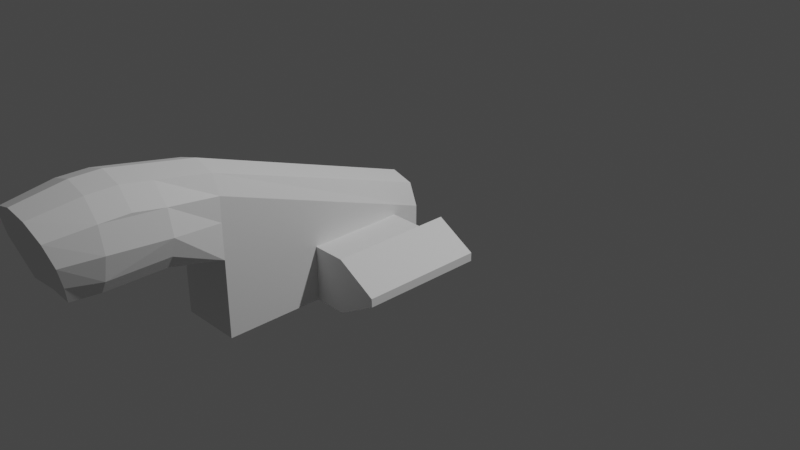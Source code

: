 # Source: 144cockpit.blend  (saved by Blender 3.1.7; exported with 4.5.12 LTS)
import bpy
from mathutils import Matrix  # noqa: F401  (used for matrix-valued properties, if any)

bpy.ops.wm.read_factory_settings(use_empty=True)
scene = bpy.context.scene
scene.name = 'Scene'

# ---- collections
col_collection = bpy.data.collections.new('Collection'); scene.collection.children.link(col_collection)
col_collider_collider = bpy.data.collections.new('collider:collider')  # instanced only; not linked into the scene

# ---- world
world_world = bpy.data.worlds.new('World'); scene.world = world_world
world_world.use_nodes = True; world_world.node_tree.nodes.clear()
_N = world_world.node_tree.nodes; _L = world_world.node_tree.links
n0 = _N.new('ShaderNodeOutputWorld'); n0.name = 'World Output'; n0.location = (300, 300)
n1 = _N.new('ShaderNodeBackground'); n1.name = 'Background'; n1.location = (10, 300)
n1.inputs[0].default_value = (0.05088, 0.05088, 0.05088, 1.0)
_L.new(n1.outputs[0], n0.inputs[0])
n0.is_active_output = True
world_world.color = (0.05088, 0.05088, 0.05088)
world_world.use_sun_shadow = False
world_world.sun_shadow_jitter_overblur = 0.0

# ---- cameras
cam_camera = bpy.data.cameras.new('Camera')
cam_camera.clip_end = 100.0
cam_camera.ortho_scale = 7.314

# ---- lights
light_light = bpy.data.lights.new('Light', 'POINT')
light_light.transmission_factor = 0.0
light_light.energy = 1000.0
light_light.shadow_soft_size = 0.1
light_light.shadow_maximum_resolution = 0.006
light_light.use_absolute_resolution = True

# ---- meshes
me_cylinder = bpy.data.meshes.new('Cylinder')
me_cylinder.from_pydata([(-1.491e-08, -3.172, 1.505), (-1.491e-08, -3.467, 1.505), (0.2271, -3.172, 1.439), (0.2271, -3.467, 1.439), (0.3933, -3.172, 1.258), (0.3933, -3.467, 1.258), (0.3143, -1.329, -0.2768), (0.4542, -3.467, 1.012), (-0.3143, -1.329, -0.2768), (0.3933, -3.467, 0.7652), (-0.6538, -0.06571, 0.2764), (0.3143, -3.467, 0.6359), (0.6538, -1.332, 0.2764), (0.6538, -0.06571, 0.2764), (0.6538, -0.06571, -0.2768), (-0.3143, -3.467, 0.6359), (-0.6538, -1.332, 0.2764), (-0.3933, -3.467, 0.7652), (0.3143, -1.332, 0.2764), (-0.4542, -3.467, 1.012), (-0.3933, -3.172, 1.258), (-0.3933, -3.467, 1.258), (-0.2271, -3.172, 1.439), (-0.2271, -3.467, 1.439), (-1.563e-08, -3.965, 1.425), (0.1944, -3.949, 1.37), (0.3366, -3.903, 1.219), (0.3887, -3.841, 1.012), (0.3366, -3.778, 0.8048), (0.269, -3.733, 0.6359), (-5.77e-08, -3.716, 0.6359), (-0.269, -3.733, 0.6359), (-0.3366, -3.778, 0.8048), (-0.3887, -3.841, 1.012), (-0.3366, -3.903, 1.219), (-0.1944, -3.949, 1.37), (-0.3143, -1.332, 0.2764), (0.2271, -2.864, 1.383), (0.3933, -2.864, 1.203), (0.4542, -2.864, 0.9564), (0.3933, -2.864, 0.7652), (0.3143, -2.864, 0.6359), (0.6538, -1.329, -0.2768), (-0.3143, -2.864, 0.6359), (-0.3933, -2.864, 0.7652), (-0.4542, -2.864, 0.9564), (-0.3933, -2.864, 1.203), (-0.2271, -2.864, 1.383), (-1.491e-08, -2.321, 1.347), (0.2271, -2.321, 1.281), (0.3134, -2.321, 1.1), (0.3134, -2.321, 0.8539), (0.3143, -2.321, 0.5011), (-1.064, -0.06571, 0.04268), (-0.3143, -2.321, 0.5011), (-0.6538, -1.329, -0.2768), (1.064, -0.06571, -0.04305), (-0.3143, -2.321, 0.8539), (-0.3143, -2.321, 1.1), (-0.2271, -2.321, 1.281), (-1.491e-08, -0.06571, 0.5628), (0.2271, -0.06571, 0.4967), (0.3143, -0.06571, 0.2764), (1.064, -1.332, 0.04268), (1.064, -1.329, -0.04305), (0.3143, -0.06571, -0.3831), (-0.3143, -0.06571, -0.3831), (-1.064, -1.332, 0.04268), (-0.3143, -0.06571, 0.2764), (-1.064, -1.329, -0.04305), (1.064, -0.06571, 0.04268), (-0.2271, -0.06571, 0.4967), (0.3143, -2.316, -0.2768), (-0.3143, -2.316, -0.2768), (-0.6538, -0.06571, -0.2768), (-1.064, -0.06571, -0.04305), (0.6538, -0.3569, 0.2764), (0.3143, -0.3569, 0.2764), (0.6538, -0.3556, -0.2768), (0.3143, -0.3556, -0.2768), (-0.6538, -0.3569, 0.2764), (-0.3143, -0.3569, 0.2764), (-0.6538, -0.3556, -0.2768), (-0.3143, -0.3556, -0.2768)], [], [(0, 2, 3, 1), (2, 4, 5, 3), (20, 21, 19, 45, 46), (19, 17, 44, 45), (17, 15, 43, 44), (11, 9, 40, 41), (41, 52, 54, 43), (8, 55, 16, 36), (7, 5, 4, 38, 39), (51, 50, 62, 77, 18, 52), (9, 28, 27, 7), (20, 22, 23, 21), (22, 0, 1, 23), (2, 37, 38, 4), (25, 26, 27, 28, 29, 30, 31, 32, 33, 34, 35, 24), (1, 24, 35, 23), (3, 25, 24, 1), (7, 27, 26, 5), (23, 35, 34, 21), (5, 26, 25, 3), (21, 34, 33, 19), (19, 33, 32, 17), (17, 32, 31, 15), (83, 82, 55, 8), (13, 70, 63, 12, 76), (11, 29, 28, 9), (38, 50, 51, 39), (8, 36, 54, 73), (18, 12, 42, 6), (14, 56, 70, 13), (10, 53, 75, 74), (42, 64, 56, 14, 78), (16, 67, 53, 10, 80), (55, 69, 67, 16), (37, 2, 0, 48, 49), (9, 7, 39, 40), (52, 18, 6, 72), (20, 46, 47, 22), (77, 76, 12, 18), (45, 57, 58, 46), (39, 51, 52, 40), (46, 58, 59, 47), (74, 75, 69, 55, 82), (43, 54, 44), (40, 52, 41), (37, 49, 50, 38), (44, 54, 57, 45), (11, 41, 43, 15, 31, 30, 29), (0, 22, 47, 59, 48), (63, 70, 56, 64), (58, 68, 71, 59), (48, 60, 61, 49), (68, 58, 57, 54, 36, 81), (59, 71, 60, 48), (49, 61, 62, 50), (79, 65, 66, 83), (75, 53, 67, 69), (12, 63, 64, 42), (52, 72, 73, 54), (60, 71, 68, 62, 61), (6, 42, 78, 79), (36, 16, 80, 81), (72, 6, 79, 83, 8, 73), (81, 83, 66, 68), (82, 83, 81, 80), (80, 10, 74, 82), (77, 79, 78, 76), (76, 78, 14, 13), (62, 65, 79, 77)])
_uv = me_cylinder.uv_layers.new(name='UVMap')
_uv.uv.foreach_set('vector', [1.0, 0.5, 0.9167, 0.5, 0.9167, 1.0, 1.0, 1.0, 0.9167, 0.5, 0.8333, 0.5, 0.8333, 1.0, 0.9167, 1.0, 0.1667, 0.5, 0.1667, 1.0, 0.25, 1.0, 0.25, 0.5, 0.1667, 0.5, 0.25, 1.0, 0.3333, 1.0, 0.3333, 0.5, 0.25, 0.5, 0.3333, 1.0, 0.4167, 1.0, 0.4167, 0.5, 0.3333, 0.5, 0.5833, 1.0, 0.6667, 1.0, 0.6667, 0.5, 0.5833, 0.5, 0.5833, 0.5, 0.5833, 0.5, 0.5, 0.5, 0.4167, 0.5, 0.4167, 0.5, 0.4167, 0.5, 0.3333, 0.5, 0.3333, 0.5, 0.75, 1.0, 0.8333, 1.0, 0.8333, 0.5, 0.8333, 0.5, 0.75, 0.5, 0.75, 0.5, 0.8333, 0.5, 0.8333, 0.5, 0.7708, 0.5, 0.7083, 0.5, 0.5833, 0.5, 0.6667, 1.0, 0.6667, 1.0, 0.75, 1.0, 0.75, 1.0, 0.1667, 0.5, 0.08333, 0.5, 0.08333, 1.0, 0.1667, 1.0, 0.08333, 0.5, 7.451e-08, 0.5, 7.451e-08, 1.0, 0.08333, 1.0, 0.9167, 0.5, 0.9167, 0.5, 0.8333, 0.5, 0.8333, 0.5, 0.37, 0.4578, 0.4578, 0.37, 0.49, 0.25, 0.4578, 0.13, 0.37, 0.04215, 0.25, 0.01, 0.13, 0.04215, 0.04215, 0.13, 0.01, 0.25, 0.04215, 0.37, 0.13, 0.4578, 0.25, 0.49, 7.451e-08, 1.0, 7.451e-08, 1.0, 0.08333, 1.0, 0.08333, 1.0, 0.9167, 1.0, 0.9167, 1.0, 1.0, 1.0, 1.0, 1.0, 0.75, 1.0, 0.75, 1.0, 0.8333, 1.0, 0.8333, 1.0, 0.08333, 1.0, 0.08333, 1.0, 0.1667, 1.0, 0.1667, 1.0, 0.8333, 1.0, 0.8333, 1.0, 0.9167, 1.0, 0.9167, 1.0, 0.1667, 1.0, 0.1667, 1.0, 0.25, 1.0, 0.25, 1.0, 0.25, 1.0, 0.25, 1.0, 0.3333, 1.0, 0.3333, 1.0, 0.3333, 1.0, 0.3333, 1.0, 0.4167, 1.0, 0.4167, 1.0, 0.5, 0.5, 0.5, 0.5, 0.5, 0.5, 0.5, 0.5, 0.8333, 0.5, 0.8333, 0.5, 0.7083, 0.5, 0.7083, 0.5, 0.7708, 0.5, 0.5833, 1.0, 0.5833, 1.0, 0.6667, 1.0, 0.6667, 1.0, 0.8333, 0.5, 0.8333, 0.5, 0.75, 0.5, 0.75, 0.5, 0.4167, 0.5, 0.3333, 0.5, 0.3333, 0.5, 0.4167, 0.5, 0.7083, 0.5, 0.7083, 0.5, 0.5833, 0.5, 0.5833, 0.5, 0.87, 0.04215, 0.87, 0.04215, 0.9578, 0.13, 0.9578, 0.13, 0.5422, 0.37, 0.5422, 0.37, 0.63, 0.04215, 0.63, 0.04215, 0.5833, 0.5, 0.5833, 0.5, 0.5833, 0.5, 0.5833, 0.5, 0.5833, 0.5, 0.3333, 0.5, 0.3333, 0.5, 0.3333, 0.5, 0.3333, 0.5, 0.3333, 0.5, 0.4167, 0.5, 0.4167, 0.5, 0.3333, 0.5, 0.3333, 0.5, 0.9167, 0.5, 0.9167, 0.5, 1.0, 0.5, 1.0, 0.5, 0.9167, 0.5, 0.6667, 1.0, 0.75, 1.0, 0.75, 0.5, 0.6667, 0.5, 0.5833, 0.5, 0.7083, 0.5, 0.5833, 0.5, 0.5833, 0.5, 0.1667, 0.5, 0.1667, 0.5, 0.08333, 0.5, 0.08333, 0.5, 0.7708, 0.5, 0.7708, 0.5, 0.7083, 0.5, 0.7083, 0.5, 0.25, 0.5, 0.25, 0.5, 0.1667, 0.5, 0.1667, 0.5, 0.75, 0.5, 0.75, 0.5, 0.6667, 0.5, 0.6667, 0.5, 0.1667, 0.5, 0.1667, 0.5, 0.08333, 0.5, 0.08333, 0.5, 0.5, 0.5, 0.5, 0.5, 0.5, 0.5, 0.5, 0.5, 0.5, 0.5, 0.4167, 0.5, 0.4167, 0.5, 0.3333, 0.5, 0.6667, 0.5, 0.6667, 0.5, 0.5833, 0.5, 0.9167, 0.5, 0.9167, 0.5, 0.8333, 0.5, 0.8333, 0.5, 0.3333, 0.5, 0.3333, 0.5, 0.25, 0.5, 0.25, 0.5, 0.5833, 1.0, 0.5833, 0.5, 0.4167, 0.5, 0.4167, 1.0, 0.4167, 1.0, 0.5, 1.0, 0.5833, 1.0, 7.451e-08, 0.5, 0.08333, 0.5, 0.08333, 0.5, 0.08333, 0.5, 7.451e-08, 0.5, 0.7083, 0.5, 0.8333, 0.5, 0.5833, 0.5, 0.5833, 0.5, 0.1667, 0.5, 0.1667, 0.5, 0.08333, 0.5, 0.08333, 0.5, 1.0, 0.5, 1.0, 0.5, 0.9167, 0.5, 0.9167, 0.5, 0.3333, 0.5, 0.1667, 0.5, 0.25, 0.5, 0.3333, 0.5, 0.3333, 0.5, 0.3333, 0.5, 0.08333, 0.5, 0.08333, 0.5, 7.451e-08, 0.5, 7.451e-08, 0.5, 0.9167, 0.5, 0.9167, 0.5, 0.8333, 0.5, 0.8333, 0.5, 0.5833, 0.5, 0.5833, 0.5, 0.5, 0.5, 0.5, 0.5, 0.4167, 0.5, 0.3333, 0.5, 0.3333, 0.5, 0.4167, 0.5, 0.7083, 0.5, 0.7083, 0.5, 0.5833, 0.5, 0.5833, 0.5, 0.5833, 0.5, 0.5833, 0.5, 0.5, 0.5, 0.5, 0.5, 0.75, 0.49, 0.63, 0.4578, 0.5422, 0.37, 0.9578, 0.13, 0.87, 0.4578, 0.5833, 0.5, 0.5833, 0.5, 0.5833, 0.5, 0.5833, 0.5, 0.3333, 0.5, 0.3333, 0.5, 0.3333, 0.5, 0.3333, 0.5, 0.5833, 0.5, 0.5833, 0.5, 0.5833, 0.5, 0.5, 0.5, 0.5, 0.5, 0.5, 0.5, 0.3333, 0.5, 0.5, 0.5, 0.63, 0.04215, 0.3333, 0.5, 0.5, 0.5, 0.5, 0.5, 0.3333, 0.5, 0.3333, 0.5, 0.3333, 0.5, 0.3333, 0.5, 0.63, 0.04215, 0.5, 0.5, 0.7708, 0.5, 0.5833, 0.5, 0.5833, 0.5, 0.7708, 0.5, 0.0, 0.0, 0.0, 0.0, 0.0, 0.0, 0.0, 0.0, 0.8333, 0.5, 0.5833, 0.5, 0.5833, 0.5, 0.7708, 0.5])
me_cylinder.use_remesh_fix_poles = True
me_cylinder.use_remesh_preserve_attributes = False
me_cylinder.update()
me_collider = bpy.data.meshes.new('collider')
me_collider.from_pydata([(-12.34, -181.1, 16.63), (-12.34, -181.1, 51.26), (-12.34, -163.2, 51.26), (-12.34, -163.2, 16.63), (12.33, -163.2, 16.63), (12.33, -163.2, 51.26), (12.33, -181.1, 51.26), (12.33, -181.1, 16.63)], [(0, 1), (1, 2), (2, 3), (3, 4), (4, 5), (5, 6), (6, 7), (7, 0), (6, 1), (5, 2), (7, 4), (3, 0)], [])
me_collider.use_remesh_fix_poles = True
me_collider.use_remesh_preserve_attributes = False
me_collider.update()

# ---- objects
ob_light = bpy.data.objects.new('Light', light_light)
ob_camera = bpy.data.objects.new('Camera', cam_camera)
ob_freeiva = bpy.data.objects.new('FreeIva', None)
ob_shellcollider = bpy.data.objects.new('shellCollider', me_cylinder)
ob_ladder = bpy.data.objects.new('ladder', None)
ob_mesh_collider = bpy.data.objects.new('mesh:collider', me_collider)

# ---- transforms, parenting, visibility, modifiers, constraints
ob_light.location = (4.076, 1.005, 5.904)
ob_light.rotation_euler = (0.6503, 0.05522, 1.866)
ob_light.lock_rotations_4d = False
ob_light.empty_display_type = 'ARROWS'
ob_light.color = (0.0, 0.0, 0.0, 0.0)
ob_light.lineart.crease_threshold = 0.0
ob_camera.location = (7.359, -6.926, 4.958)
ob_camera.rotation_euler = (1.109, 0.0, 0.8149)
ob_camera.lock_rotations_4d = False
ob_camera.empty_display_type = 'ARROWS'
ob_camera.color = (0.0, 0.0, 0.0, 0.0)
ob_camera.display_type = 'WIRE'
ob_camera.lineart.crease_threshold = 0.0
ob_freeiva.location = (0.0, 0.0, 0.0)
ob_shellcollider.parent = ob_freeiva
ob_shellcollider.location = (0.0, 0.0, 0.0)
ob_ladder.parent = ob_freeiva
ob_ladder.location = (0.0001346, 2.277, -0.4527)
ob_ladder.scale = (0.0254, 0.0254, 0.0254)
ob_ladder.empty_display_type = 'ARROWS'
ob_ladder.empty_display_size = 0.3
ob_ladder.instance_type = 'COLLECTION'
ob_mesh_collider.location = (0.0, 0.0, 0.0)
ob_ladder.instance_collection = col_collider_collider

# ---- collection membership
col_collection.objects.link(ob_light)
col_collection.objects.link(ob_camera)
col_collection.objects.link(ob_freeiva)
col_collection.objects.link(ob_shellcollider)
col_collection.objects.link(ob_ladder)
col_collider_collider.objects.link(ob_mesh_collider)

# ---- scene / render settings (as saved in the file)
scene.camera = ob_camera
scene.frame_start = 1; scene.frame_end = 250; scene.frame_set(1)
scene.render.engine = 'BLENDER_EEVEE_NEXT'
scene.cycles.sampling_pattern = 'TABULATED_SOBOL'
scene.cycles.use_light_tree = False
scene.view_settings.view_transform = 'Filmic'
bpy.context.view_layer.update()
